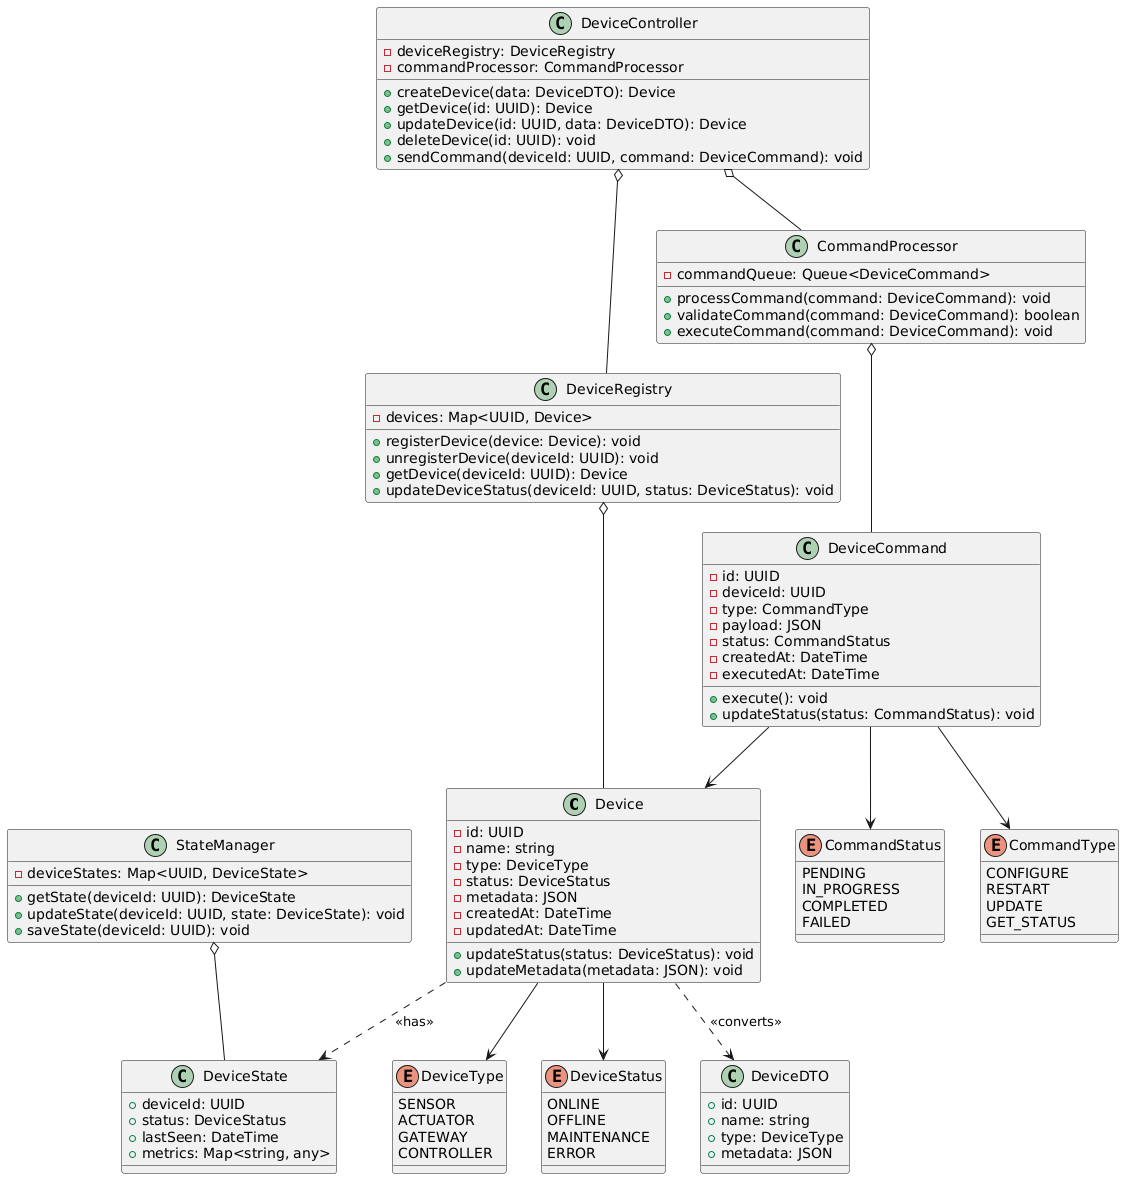

The diagram above was rendered by PlantUML. Its source (embedded in the PNG):
@startuml
' Основные сущности
class Device {
    -id: UUID
    -name: string
    -type: DeviceType
    -status: DeviceStatus
    -metadata: JSON
    -createdAt: DateTime
    -updatedAt: DateTime
    +updateStatus(status: DeviceStatus): void
    +updateMetadata(metadata: JSON): void
}

enum DeviceType {
    SENSOR
    ACTUATOR
    GATEWAY
    CONTROLLER
}

enum DeviceStatus {
    ONLINE
    OFFLINE
    MAINTENANCE
    ERROR
}

' Команды и события
class DeviceCommand {
    -id: UUID
    -deviceId: UUID
    -type: CommandType
    -payload: JSON
    -status: CommandStatus
    -createdAt: DateTime
    -executedAt: DateTime
    +execute(): void
    +updateStatus(status: CommandStatus): void
}

enum CommandStatus {
    PENDING
    IN_PROGRESS
    COMPLETED
    FAILED
}

enum CommandType {
    CONFIGURE
    RESTART
    UPDATE
    GET_STATUS
}

' Менеджеры и сервисы
class DeviceRegistry {
    -devices: Map<UUID, Device>
    +registerDevice(device: Device): void
    +unregisterDevice(deviceId: UUID): void
    +getDevice(deviceId: UUID): Device
    +updateDeviceStatus(deviceId: UUID, status: DeviceStatus): void
}

class StateManager {
    -deviceStates: Map<UUID, DeviceState>
    +getState(deviceId: UUID): DeviceState
    +updateState(deviceId: UUID, state: DeviceState): void
    +saveState(deviceId: UUID): void
}

class CommandProcessor {
    -commandQueue: Queue<DeviceCommand>
    +processCommand(command: DeviceCommand): void
    +validateCommand(command: DeviceCommand): boolean
    +executeCommand(command: DeviceCommand): void
}

class DeviceController {
    -deviceRegistry: DeviceRegistry
    -commandProcessor: CommandProcessor
    +createDevice(data: DeviceDTO): Device
    +getDevice(id: UUID): Device
    +updateDevice(id: UUID, data: DeviceDTO): Device
    +deleteDevice(id: UUID): void
    +sendCommand(deviceId: UUID, command: DeviceCommand): void
}

' Data Transfer Objects
class DeviceDTO {
    +id: UUID
    +name: string
    +type: DeviceType
    +metadata: JSON
}

class DeviceState {
    +deviceId: UUID
    +status: DeviceStatus
    +lastSeen: DateTime
    +metrics: Map<string, any>
}

' Отношения
Device --> DeviceType
Device --> DeviceStatus
DeviceCommand --> CommandType
DeviceCommand --> CommandStatus
DeviceCommand --> Device

DeviceController o-- DeviceRegistry
DeviceController o-- CommandProcessor
DeviceRegistry o-- Device
StateManager o-- DeviceState
CommandProcessor o-- DeviceCommand

Device ..> DeviceDTO: << converts >>
Device ..> DeviceState: << has >>
@enduml